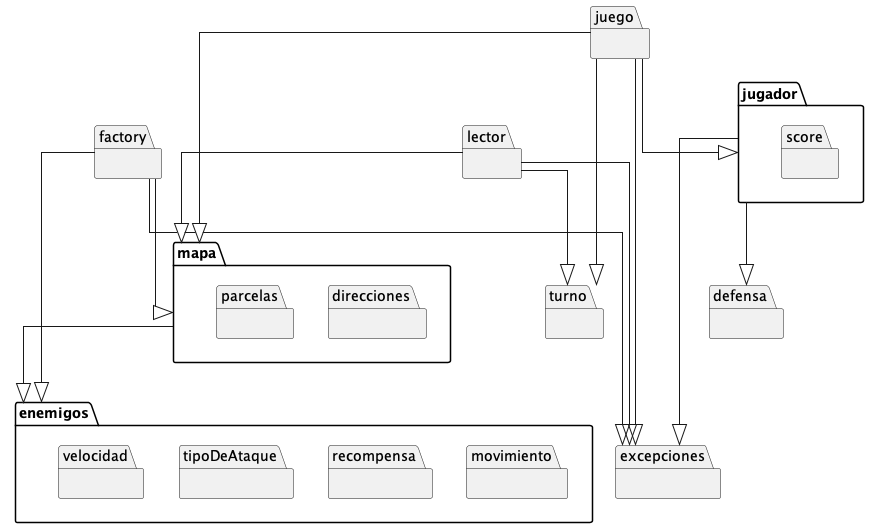

The diagram above was rendered by PlantUML. Its source (embedded in the PNG):
@startuml
top to bottom direction
skinparam linetype ortho

package "defensa"{
}

package "enemigos"{
    package "movimiento"{}
    package "recompensa"{}
    package "tipoDeAtaque"{}
    package "velocidad"{}
'abstract Enemigo
}

package "excepciones"{}

package "factory"{}

package "juego"{
'    class Juego
}

package "jugador"{
'    class Jugador
    package "score"{}
}

package "lector"{}

package "mapa"{
    package "direcciones"{}
    package "parcelas"{}
'    class Coordenadas
'    class Mapa
}

package "turno"{
'   class Turnos
}

'Enemigo --|>  "tipoDeAtaque"
'Enemigo --|>  "velocidad"
'Enemigo --|>  "movimiento"
'Enemigo --|> "recompensa"

"mapa" --|>  "enemigos"
' "defensa" --|> "mapa"

"factory" --|> "enemigos"
"factory" --|> "mapa"
"factory" ---|> "excepciones"

"juego" --|> "jugador"
"juego" --|> "mapa"
"juego" --|> "turno"
"juego" ---|> "excepciones"

"jugador" ---|> "excepciones"
"jugador" --|> "defensa"
'Jugador --|> "score"

"lector" --|>  "mapa"
"lector" --|> "excepciones"
"lector" --|> "turno"
@enduml